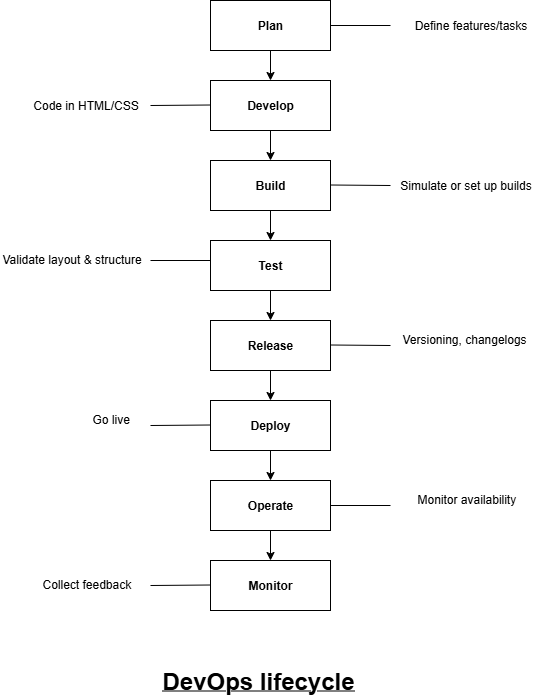

The diagram above was exported from draw.io. Its source (the exported page's mxGraphModel, read from the mxfile embedded in the PNG):
<mxGraphModel dx="1477" dy="814" grid="1" gridSize="10" guides="1" tooltips="1" connect="1" arrows="1" fold="1" page="1" pageScale="1" pageWidth="850" pageHeight="1100" math="0" shadow="0">
  <root>
    <mxCell id="0" />
    <mxCell id="1" parent="0" />
    <mxCell id="d_bfutzh06StCBSx0IQc-12" value="" style="edgeStyle=orthogonalEdgeStyle;rounded=0;orthogonalLoop=1;jettySize=auto;html=1;" edge="1" parent="1" source="d_bfutzh06StCBSx0IQc-2" target="d_bfutzh06StCBSx0IQc-11">
      <mxGeometry relative="1" as="geometry" />
    </mxCell>
    <mxCell id="d_bfutzh06StCBSx0IQc-2" value="&lt;b&gt;Plan&lt;/b&gt;" style="rounded=0;whiteSpace=wrap;html=1;" vertex="1" parent="1">
      <mxGeometry x="340" y="40" width="120" height="50" as="geometry" />
    </mxCell>
    <mxCell id="d_bfutzh06StCBSx0IQc-4" value="&lt;b&gt;Build&lt;/b&gt;" style="rounded=0;whiteSpace=wrap;html=1;" vertex="1" parent="1">
      <mxGeometry x="340" y="200" width="120" height="50" as="geometry" />
    </mxCell>
    <mxCell id="d_bfutzh06StCBSx0IQc-6" value="&lt;b&gt;Monitor&lt;/b&gt;" style="rounded=0;whiteSpace=wrap;html=1;" vertex="1" parent="1">
      <mxGeometry x="340" y="600" width="120" height="50" as="geometry" />
    </mxCell>
    <mxCell id="d_bfutzh06StCBSx0IQc-19" value="" style="edgeStyle=orthogonalEdgeStyle;rounded=0;orthogonalLoop=1;jettySize=auto;html=1;" edge="1" parent="1" source="d_bfutzh06StCBSx0IQc-7" target="d_bfutzh06StCBSx0IQc-6">
      <mxGeometry relative="1" as="geometry" />
    </mxCell>
    <mxCell id="d_bfutzh06StCBSx0IQc-7" value="&lt;b&gt;Operate&lt;/b&gt;" style="rounded=0;whiteSpace=wrap;html=1;" vertex="1" parent="1">
      <mxGeometry x="340" y="520" width="120" height="50" as="geometry" />
    </mxCell>
    <mxCell id="d_bfutzh06StCBSx0IQc-18" value="" style="edgeStyle=orthogonalEdgeStyle;rounded=0;orthogonalLoop=1;jettySize=auto;html=1;" edge="1" parent="1" source="d_bfutzh06StCBSx0IQc-8" target="d_bfutzh06StCBSx0IQc-7">
      <mxGeometry relative="1" as="geometry" />
    </mxCell>
    <mxCell id="d_bfutzh06StCBSx0IQc-8" value="&lt;b&gt;Deploy&lt;/b&gt;" style="rounded=0;whiteSpace=wrap;html=1;" vertex="1" parent="1">
      <mxGeometry x="340" y="440" width="120" height="50" as="geometry" />
    </mxCell>
    <mxCell id="d_bfutzh06StCBSx0IQc-17" value="" style="edgeStyle=orthogonalEdgeStyle;rounded=0;orthogonalLoop=1;jettySize=auto;html=1;" edge="1" parent="1" source="d_bfutzh06StCBSx0IQc-9" target="d_bfutzh06StCBSx0IQc-8">
      <mxGeometry relative="1" as="geometry" />
    </mxCell>
    <mxCell id="d_bfutzh06StCBSx0IQc-9" value="&lt;b&gt;Release&lt;/b&gt;" style="rounded=0;whiteSpace=wrap;html=1;" vertex="1" parent="1">
      <mxGeometry x="340" y="360" width="120" height="50" as="geometry" />
    </mxCell>
    <mxCell id="d_bfutzh06StCBSx0IQc-16" value="" style="edgeStyle=orthogonalEdgeStyle;rounded=0;orthogonalLoop=1;jettySize=auto;html=1;" edge="1" parent="1" source="d_bfutzh06StCBSx0IQc-10" target="d_bfutzh06StCBSx0IQc-9">
      <mxGeometry relative="1" as="geometry" />
    </mxCell>
    <mxCell id="d_bfutzh06StCBSx0IQc-10" value="&lt;b&gt;Test&lt;/b&gt;" style="rounded=0;whiteSpace=wrap;html=1;" vertex="1" parent="1">
      <mxGeometry x="340" y="280" width="120" height="50" as="geometry" />
    </mxCell>
    <mxCell id="d_bfutzh06StCBSx0IQc-14" value="" style="edgeStyle=orthogonalEdgeStyle;rounded=0;orthogonalLoop=1;jettySize=auto;html=1;exitX=0.5;exitY=1;exitDx=0;exitDy=0;" edge="1" parent="1" source="d_bfutzh06StCBSx0IQc-4" target="d_bfutzh06StCBSx0IQc-10">
      <mxGeometry relative="1" as="geometry" />
    </mxCell>
    <mxCell id="d_bfutzh06StCBSx0IQc-11" value="&lt;b&gt;Develop&lt;/b&gt;" style="rounded=0;whiteSpace=wrap;html=1;" vertex="1" parent="1">
      <mxGeometry x="340" y="120" width="120" height="50" as="geometry" />
    </mxCell>
    <mxCell id="d_bfutzh06StCBSx0IQc-15" value="" style="endArrow=classic;html=1;rounded=0;exitX=0.5;exitY=1;exitDx=0;exitDy=0;entryX=0.5;entryY=0;entryDx=0;entryDy=0;" edge="1" parent="1" source="d_bfutzh06StCBSx0IQc-11" target="d_bfutzh06StCBSx0IQc-4">
      <mxGeometry width="50" height="50" relative="1" as="geometry">
        <mxPoint x="370" y="210" as="sourcePoint" />
        <mxPoint x="420" y="160" as="targetPoint" />
      </mxGeometry>
    </mxCell>
    <mxCell id="d_bfutzh06StCBSx0IQc-20" value="" style="endArrow=none;html=1;rounded=0;exitX=1;exitY=0.5;exitDx=0;exitDy=0;" edge="1" parent="1" source="d_bfutzh06StCBSx0IQc-2">
      <mxGeometry width="50" height="50" relative="1" as="geometry">
        <mxPoint x="510" y="100" as="sourcePoint" />
        <mxPoint x="520" y="65" as="targetPoint" />
      </mxGeometry>
    </mxCell>
    <mxCell id="d_bfutzh06StCBSx0IQc-21" value="" style="endArrow=none;html=1;rounded=0;" edge="1" parent="1">
      <mxGeometry width="50" height="50" relative="1" as="geometry">
        <mxPoint x="280" y="145" as="sourcePoint" />
        <mxPoint x="340" y="144.5" as="targetPoint" />
      </mxGeometry>
    </mxCell>
    <mxCell id="d_bfutzh06StCBSx0IQc-22" value="" style="endArrow=none;html=1;rounded=0;exitX=1;exitY=0.5;exitDx=0;exitDy=0;" edge="1" parent="1">
      <mxGeometry width="50" height="50" relative="1" as="geometry">
        <mxPoint x="460" y="224.5" as="sourcePoint" />
        <mxPoint x="520" y="225" as="targetPoint" />
      </mxGeometry>
    </mxCell>
    <mxCell id="d_bfutzh06StCBSx0IQc-23" value="" style="endArrow=none;html=1;rounded=0;" edge="1" parent="1">
      <mxGeometry width="50" height="50" relative="1" as="geometry">
        <mxPoint x="280" y="300" as="sourcePoint" />
        <mxPoint x="340" y="300" as="targetPoint" />
      </mxGeometry>
    </mxCell>
    <mxCell id="d_bfutzh06StCBSx0IQc-24" value="" style="endArrow=none;html=1;rounded=0;exitX=1;exitY=0.5;exitDx=0;exitDy=0;" edge="1" parent="1">
      <mxGeometry width="50" height="50" relative="1" as="geometry">
        <mxPoint x="460" y="384.5" as="sourcePoint" />
        <mxPoint x="520" y="385" as="targetPoint" />
      </mxGeometry>
    </mxCell>
    <mxCell id="d_bfutzh06StCBSx0IQc-25" value="" style="endArrow=none;html=1;rounded=0;" edge="1" parent="1">
      <mxGeometry width="50" height="50" relative="1" as="geometry">
        <mxPoint x="280" y="465" as="sourcePoint" />
        <mxPoint x="340" y="464.5" as="targetPoint" />
      </mxGeometry>
    </mxCell>
    <mxCell id="d_bfutzh06StCBSx0IQc-26" value="" style="endArrow=none;html=1;rounded=0;" edge="1" parent="1">
      <mxGeometry width="50" height="50" relative="1" as="geometry">
        <mxPoint x="460" y="545" as="sourcePoint" />
        <mxPoint x="520" y="545" as="targetPoint" />
      </mxGeometry>
    </mxCell>
    <mxCell id="d_bfutzh06StCBSx0IQc-27" value="" style="endArrow=none;html=1;rounded=0;" edge="1" parent="1">
      <mxGeometry width="50" height="50" relative="1" as="geometry">
        <mxPoint x="280" y="625" as="sourcePoint" />
        <mxPoint x="340" y="624.5" as="targetPoint" />
      </mxGeometry>
    </mxCell>
    <mxCell id="d_bfutzh06StCBSx0IQc-28" value="Define features/tasks" style="text;html=1;align=center;verticalAlign=middle;resizable=0;points=[];autosize=1;strokeColor=none;fillColor=none;" vertex="1" parent="1">
      <mxGeometry x="530" y="50" width="140" height="30" as="geometry" />
    </mxCell>
    <mxCell id="d_bfutzh06StCBSx0IQc-29" value="Code in HTML/CSS" style="text;html=1;align=center;verticalAlign=middle;resizable=0;points=[];autosize=1;strokeColor=none;fillColor=none;" vertex="1" parent="1">
      <mxGeometry x="150" y="130" width="130" height="30" as="geometry" />
    </mxCell>
    <mxCell id="d_bfutzh06StCBSx0IQc-30" value="Simulate or set up builds" style="text;html=1;align=center;verticalAlign=middle;resizable=0;points=[];autosize=1;strokeColor=none;fillColor=none;" vertex="1" parent="1">
      <mxGeometry x="520" y="210" width="150" height="30" as="geometry" />
    </mxCell>
    <mxCell id="d_bfutzh06StCBSx0IQc-32" value="Validate layout &amp;amp; structure" style="text;whiteSpace=wrap;html=1;" vertex="1" parent="1">
      <mxGeometry x="130" y="285" width="170" height="40" as="geometry" />
    </mxCell>
    <mxCell id="d_bfutzh06StCBSx0IQc-33" value="Versioning, changelogs" style="text;whiteSpace=wrap;html=1;" vertex="1" parent="1">
      <mxGeometry x="530" y="365" width="160" height="40" as="geometry" />
    </mxCell>
    <mxCell id="d_bfutzh06StCBSx0IQc-34" value="Go live" style="text;whiteSpace=wrap;html=1;" vertex="1" parent="1">
      <mxGeometry x="220" y="445" width="70" height="40" as="geometry" />
    </mxCell>
    <mxCell id="d_bfutzh06StCBSx0IQc-35" value="Monitor availability" style="text;whiteSpace=wrap;html=1;" vertex="1" parent="1">
      <mxGeometry x="545" y="525" width="130" height="40" as="geometry" />
    </mxCell>
    <mxCell id="d_bfutzh06StCBSx0IQc-36" value="Collect feedback" style="text;whiteSpace=wrap;html=1;" vertex="1" parent="1">
      <mxGeometry x="170" y="610" width="120" height="40" as="geometry" />
    </mxCell>
    <mxCell id="d_bfutzh06StCBSx0IQc-38" value="&lt;b&gt;&lt;u&gt;&lt;font style=&quot;font-size: 24px;&quot;&gt;DevOps lifecycle&lt;/font&gt;&lt;/u&gt;&lt;/b&gt;" style="text;whiteSpace=wrap;html=1;" vertex="1" parent="1">
      <mxGeometry x="290" y="700" width="310" height="10" as="geometry" />
    </mxCell>
  </root>
</mxGraphModel>